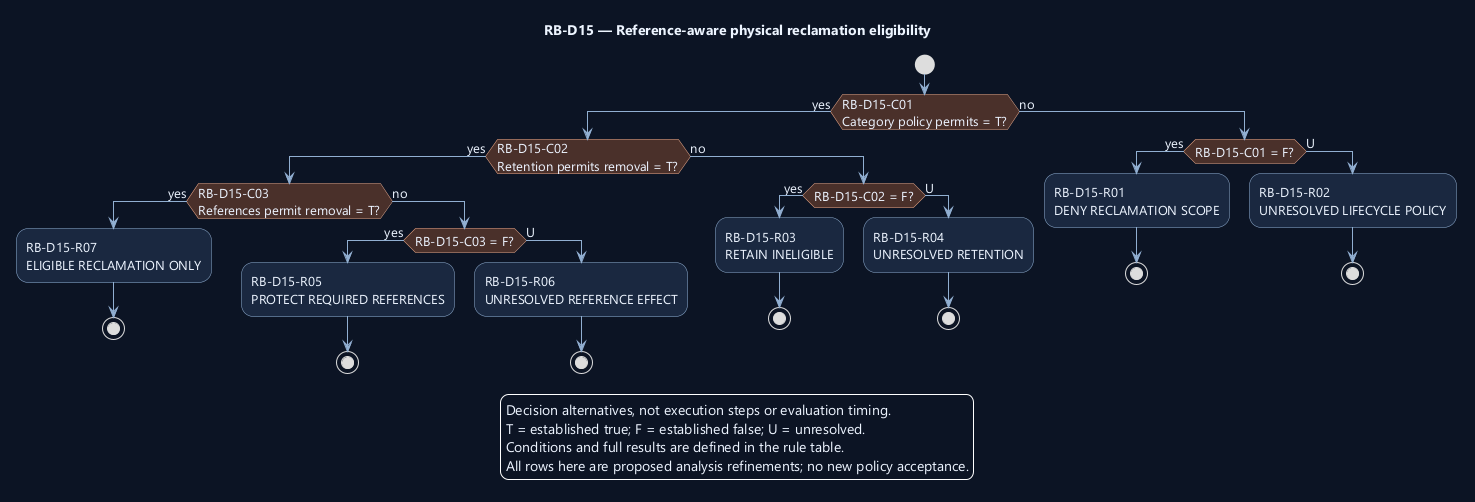

The diagram above was rendered by PlantUML. Its source (embedded in the PNG):
@startuml
' OWNER-MVP-2026-11-04 review: MVP core / cross-cutting. Core presentation/application/files or shared authority/recovery invariant remains applicable.
skinparam backgroundColor #0D1525
skinparam defaultFontColor #EDF4FF
skinparam defaultFontName Segoe UI
skinparam defaultFontSize 13
skinparam shadowing false
skinparam ArrowColor #91AED1
skinparam activityBackgroundColor #1A2940
skinparam activityBorderColor #91AED1
skinparam activityDiamondBackgroundColor #4A302B
skinparam activityDiamondBorderColor #F1AD8A

title RB-D15 — Reference-aware physical reclamation eligibility
start
if (RB-D15-C01\nCategory policy permits = T?) then (yes)
if (RB-D15-C02\nRetention permits removal = T?) then (yes)
if (RB-D15-C03\nReferences permit removal = T?) then (yes)
:RB-D15-R07\nELIGIBLE RECLAMATION ONLY;
stop
else (no)
if (RB-D15-C03 = F?) then (yes)
:RB-D15-R05\nPROTECT REQUIRED REFERENCES;
stop
else (U)
:RB-D15-R06\nUNRESOLVED REFERENCE EFFECT;
stop
endif
endif
else (no)
if (RB-D15-C02 = F?) then (yes)
:RB-D15-R03\nRETAIN INELIGIBLE;
stop
else (U)
:RB-D15-R04\nUNRESOLVED RETENTION;
stop
endif
endif
else (no)
if (RB-D15-C01 = F?) then (yes)
:RB-D15-R01\nDENY RECLAMATION SCOPE;
stop
else (U)
:RB-D15-R02\nUNRESOLVED LIFECYCLE POLICY;
stop
endif
endif
legend bottom
Decision alternatives, not execution steps or evaluation timing.
T = established true; F = established false; U = unresolved.
Conditions and full results are defined in the rule table.
All rows here are proposed analysis refinements; no new policy acceptance.
endlegend
@enduml